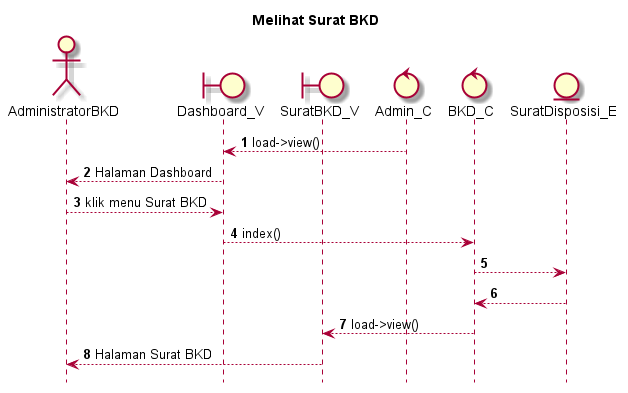

The diagram above was rendered by PlantUML. Its source (embedded in the PNG):
@startuml

autonumber
hide footbox
title Melihat Surat BKD 

Actor AdministratorBKD
boundary Dashboard_V
boundary SuratBKD_V
control Admin_C
control BKD_C
Entity SuratDisposisi_E

Admin_C --> Dashboard_V: load->view()
Dashboard_V --> AdministratorBKD: Halaman Dashboard
AdministratorBKD --> Dashboard_V: klik menu Surat BKD 
Dashboard_V --> BKD_C: index()
BKD_C --> SuratDisposisi_E:
    
    SuratDisposisi_E --> BKD_C:
    BKD_C --> SuratBKD_V: load->view()
    SuratBKD_V --> AdministratorBKD: Halaman Surat BKD 

@enduml